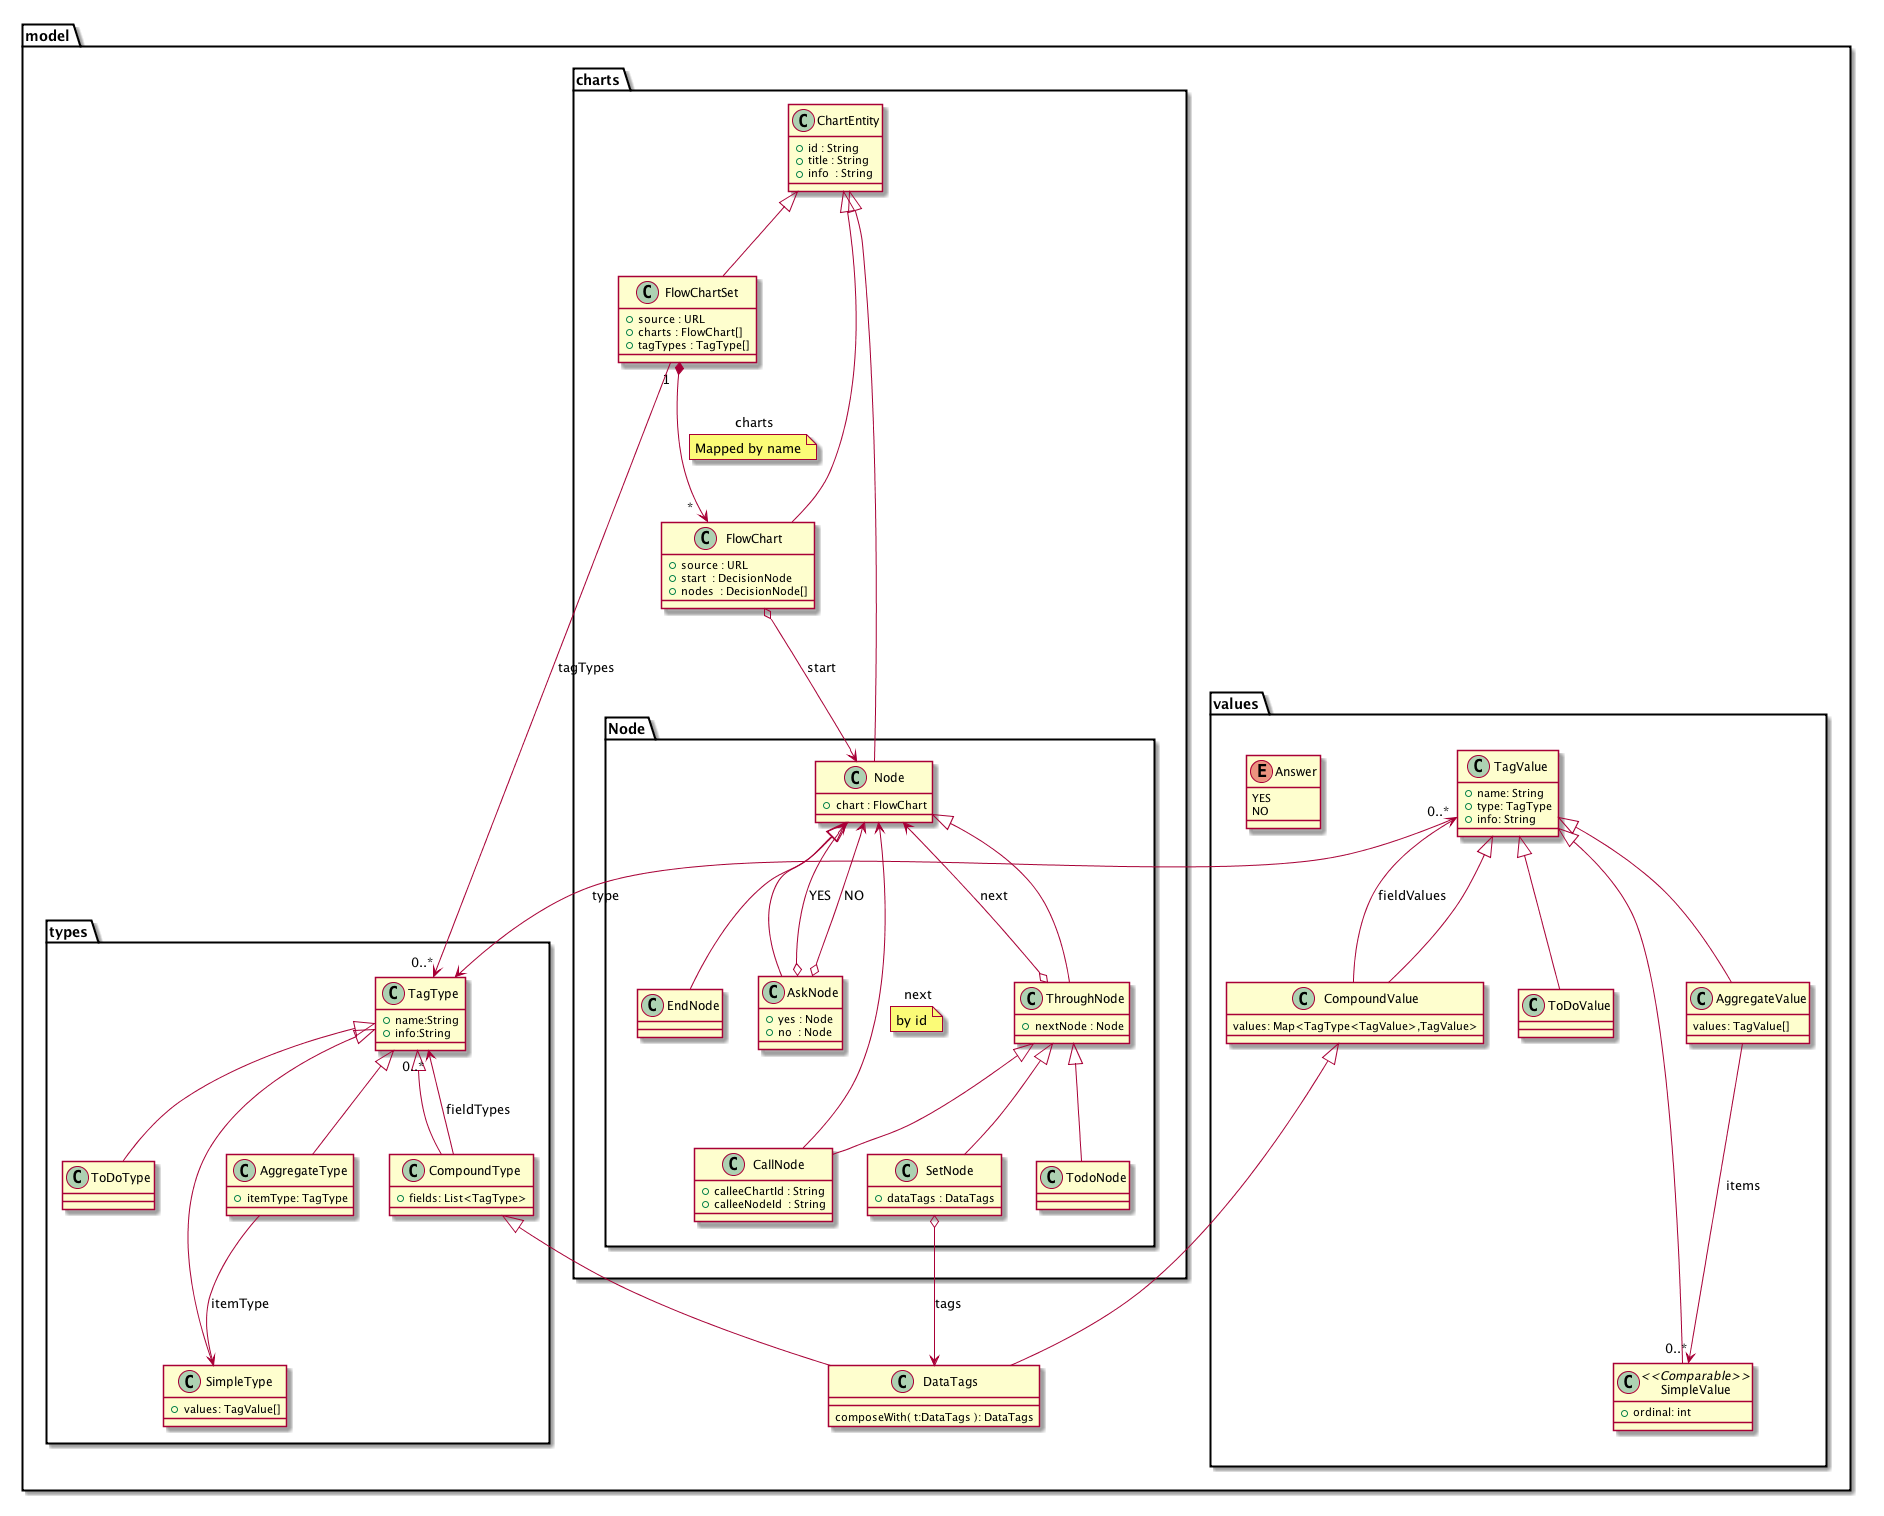

The diagram above was rendered by PlantUML. Its source (embedded in the PNG):
@startuml

package model {
	class DataTags {
		composeWith( t:DataTags ): DataTags
	}

	package types {
		class TagType {
			+ name:String
			+ info:String
		}

		class ToDoType {
			
		}

		class SimpleType {
			+ values: TagValue[]
		}

		class AggregateType {
			+ itemType: TagType
		}

		class CompoundType {
			+ fields: List<TagType>
		}
	}
	package values {
		class TagValue {
			+ name: String
			+ type: TagType
			+ info: String
		}

		class SimpleValue <<Comparable>> {
			+ ordinal: int
		}

		class ToDoValue {
			
		}

		class AggregateValue {
			values: TagValue[]
		}

		class CompoundValue {
			values: Map<TagType<TagValue>,TagValue>
		}

		enum Answer {
			YES
			NO
		}
	}
	
	package charts {

		class ChartEntity {
			+ id : String
			+ title : String
			+ info  : String
		}

		class FlowChartSet {
			+ source : URL
			+ charts : FlowChart[]
			+ tagTypes : TagType[]
		}

		class FlowChart {
			+ source : URL
			+ start  : DecisionNode
			+ nodes  : DecisionNode[]
		}

		package Node {
			class Node {
				+ chart : FlowChart
			}

			class AskNode {
				+ yes : Node
				+ no  : Node
			}
			class ThroughNode {
				+ nextNode : Node
			}

			class TodoNode 

			class SetNode {
				+ dataTags : DataTags
			}

			class CallNode {
				+ calleeChartId : String
				+ calleeNodeId  : String
			}

			class EndNode
		}
		
	}
}

ChartEntity <|-- Node
ChartEntity <|-- FlowChart
ChartEntity <|-- FlowChartSet
Node <|-- AskNode
Node <|-- ThroughNode
Node <|-- EndNode
ThroughNode <|-- CallNode
ThroughNode <|-- TodoNode
ThroughNode <|-- SetNode
TagType <|-- ToDoType
TagType <|-- SimpleType
TagType <|-- AggregateType
TagType <|-- CompoundType

TagValue <|-- ToDoValue
TagValue <|-- AggregateValue
TagValue <|-- CompoundValue
TagValue <|-- SimpleValue

CompoundValue <|-- DataTags

FlowChartSet "1" *--> "*  " FlowChart : charts
note on link: Mapped by name

FlowChart o--> Node : start

AskNode o--> Node: YES
AskNode o--> Node: NO
SetNode o--> DataTags : tags
ThroughNode o--> Node : next
CallNode --> Node : next
note bottom on link 
	by id
end note

CompoundType <|-- DataTags

AggregateValue ---> "0..*" SimpleValue : items

AggregateType --> SimpleType : itemType

CompoundType --> "0..*" TagType : fieldTypes

CompoundValue --> "0..*" TagValue : fieldValues

FlowChartSet --> "0..*" TagType : tagTypes

TagValue --> TagType : type

@enduml